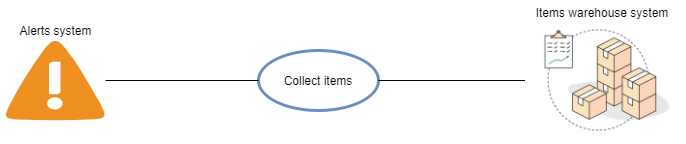

The diagram above was exported from draw.io. Its source (the exported page's mxGraphModel, read from the mxfile embedded in the PNG):
<mxGraphModel dx="1088" dy="649" grid="1" gridSize="10" guides="1" tooltips="1" connect="1" arrows="1" fold="1" page="1" pageScale="1" pageWidth="827" pageHeight="1169" math="0" shadow="0">
  <root>
    <mxCell id="0" />
    <mxCell id="1" parent="0" />
    <mxCell id="2" value="Alerts system" style="shadow=0;dashed=0;html=1;strokeColor=none;fillColor=#4495D1;labelPosition=center;verticalLabelPosition=top;verticalAlign=bottom;align=center;outlineConnect=0;shape=mxgraph.veeam.2d.alert;" vertex="1" parent="1">
      <mxGeometry x="67.00000000000011" y="3960" width="100" height="80" as="geometry" />
    </mxCell>
    <mxCell id="3" value="Collect items" style="ellipse;whiteSpace=wrap;html=1;fillColor=none;strokeColor=#6c8ebf;strokeWidth=3;" vertex="1" parent="1">
      <mxGeometry x="320" y="3970" width="120" height="60" as="geometry" />
    </mxCell>
    <mxCell id="4" value="" style="endArrow=none;html=1;strokeColor=#000000;exitX=1;exitY=0.5;exitDx=0;exitDy=0;startArrow=none;startFill=0;endFill=0;entryX=0;entryY=0.5;entryDx=0;entryDy=0;" edge="1" source="3" target="6" parent="1">
      <mxGeometry width="50" height="50" relative="1" as="geometry">
        <mxPoint x="460" y="3583" as="sourcePoint" />
        <mxPoint x="604" y="4000" as="targetPoint" />
      </mxGeometry>
    </mxCell>
    <mxCell id="5" value="" style="endArrow=none;html=1;strokeColor=#000000;startArrow=none;startFill=0;endFill=0;entryX=0;entryY=0.5;entryDx=0;entryDy=0;" edge="1" source="2" target="3" parent="1">
      <mxGeometry width="50" height="50" relative="1" as="geometry">
        <mxPoint x="450" y="4010" as="sourcePoint" />
        <mxPoint x="624" y="4010" as="targetPoint" />
      </mxGeometry>
    </mxCell>
    <mxCell id="6" value="Items warehouse system" style="shape=image;verticalLabelPosition=top;labelBackgroundColor=#ffffff;verticalAlign=bottom;aspect=fixed;imageAspect=0;image=https://s32519.pcdn.co/wp-content/uploads/2019/12/inventory-planning-1280x960px-640x480.png;labelPosition=center;align=center;" vertex="1" parent="1">
      <mxGeometry x="586.4999999999999" y="3941.88" width="155" height="116.25" as="geometry" />
    </mxCell>
  </root>
</mxGraphModel>